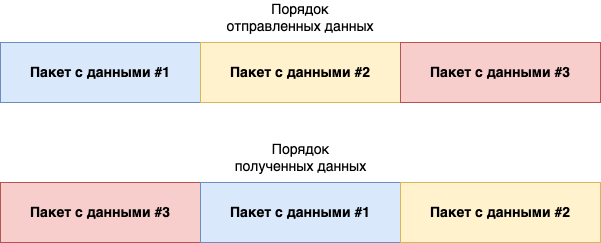

The diagram above was exported from draw.io. Its source (the exported page's mxGraphModel, read from the mxfile embedded in the PNG):
<mxGraphModel dx="954" dy="527" grid="1" gridSize="10" guides="1" tooltips="1" connect="1" arrows="1" fold="1" page="1" pageScale="1" pageWidth="827" pageHeight="1169" math="0" shadow="0">
  <root>
    <mxCell id="0" />
    <mxCell id="1" parent="0" />
    <mxCell id="R9DKALDBMba5zxv1-KpK-1" value="&lt;font style=&quot;font-size: 14px;&quot;&gt;Порядок полученных данных&lt;/font&gt;" style="text;html=1;strokeColor=none;fillColor=none;align=center;verticalAlign=middle;whiteSpace=wrap;rounded=0;" parent="1" vertex="1">
      <mxGeometry x="312.5" y="220" width="135" height="30" as="geometry" />
    </mxCell>
    <mxCell id="R9DKALDBMba5zxv1-KpK-2" value="" style="rounded=0;whiteSpace=wrap;html=1;fillStyle=hatch;fillColor=#FFFFFF;" parent="1" vertex="1">
      <mxGeometry x="80" y="120" width="600" height="60" as="geometry" />
    </mxCell>
    <mxCell id="R9DKALDBMba5zxv1-KpK-6" value="&lt;font style=&quot;font-size: 14px;&quot;&gt;Порядок отправленных данных&lt;/font&gt;" style="text;html=1;strokeColor=none;fillColor=none;align=center;verticalAlign=middle;whiteSpace=wrap;rounded=0;" parent="1" vertex="1">
      <mxGeometry x="305" y="80" width="150" height="30" as="geometry" />
    </mxCell>
    <mxCell id="R9DKALDBMba5zxv1-KpK-7" value="" style="rounded=0;whiteSpace=wrap;html=1;fillColor=#dae8fc;strokeColor=#6c8ebf;" parent="1" vertex="1">
      <mxGeometry x="80" y="120" width="200" height="60" as="geometry" />
    </mxCell>
    <mxCell id="R9DKALDBMba5zxv1-KpK-8" value="" style="rounded=0;whiteSpace=wrap;html=1;fillColor=#fff2cc;strokeColor=#d6b656;" parent="1" vertex="1">
      <mxGeometry x="280" y="120" width="200" height="60" as="geometry" />
    </mxCell>
    <mxCell id="R9DKALDBMba5zxv1-KpK-13" value="" style="rounded=0;whiteSpace=wrap;html=1;fillStyle=hatch;fillColor=#FFFFFF;" parent="1" vertex="1">
      <mxGeometry x="80" y="260" width="600" height="60" as="geometry" />
    </mxCell>
    <mxCell id="R9DKALDBMba5zxv1-KpK-14" value="" style="rounded=0;whiteSpace=wrap;html=1;fillColor=#f8cecc;strokeColor=#b85450;" parent="1" vertex="1">
      <mxGeometry x="80" y="260" width="200" height="60" as="geometry" />
    </mxCell>
    <mxCell id="R9DKALDBMba5zxv1-KpK-15" value="" style="rounded=0;whiteSpace=wrap;html=1;fillColor=#dae8fc;strokeColor=#6c8ebf;" parent="1" vertex="1">
      <mxGeometry x="280" y="260" width="200" height="60" as="geometry" />
    </mxCell>
    <mxCell id="R9DKALDBMba5zxv1-KpK-20" value="" style="rounded=0;whiteSpace=wrap;html=1;fillColor=#f8cecc;strokeColor=#b85450;" parent="1" vertex="1">
      <mxGeometry x="480" y="120" width="200" height="60" as="geometry" />
    </mxCell>
    <mxCell id="R9DKALDBMba5zxv1-KpK-21" value="" style="rounded=0;whiteSpace=wrap;html=1;fillColor=#fff2cc;strokeColor=#d6b656;" parent="1" vertex="1">
      <mxGeometry x="480" y="260" width="200" height="60" as="geometry" />
    </mxCell>
    <mxCell id="32GXYWP01L7cAhsaNeOm-1" value="&lt;font style=&quot;font-size: 14px;&quot;&gt;&lt;b&gt;Пакет с данными #1&lt;/b&gt;&lt;/font&gt;" style="text;html=1;strokeColor=none;fillColor=none;align=center;verticalAlign=middle;whiteSpace=wrap;rounded=0;" parent="1" vertex="1">
      <mxGeometry x="100" y="135" width="160" height="30" as="geometry" />
    </mxCell>
    <mxCell id="5kCTUbyNptvRbj1gp-IL-1" value="&lt;font style=&quot;font-size: 14px;&quot;&gt;&lt;b&gt;Пакет с данными #2&lt;/b&gt;&lt;/font&gt;" style="text;html=1;strokeColor=none;fillColor=none;align=center;verticalAlign=middle;whiteSpace=wrap;rounded=0;" parent="1" vertex="1">
      <mxGeometry x="300" y="135" width="160" height="30" as="geometry" />
    </mxCell>
    <mxCell id="5kCTUbyNptvRbj1gp-IL-2" value="&lt;font style=&quot;font-size: 14px;&quot;&gt;&lt;b&gt;Пакет с данными #3&lt;/b&gt;&lt;/font&gt;" style="text;html=1;strokeColor=none;fillColor=none;align=center;verticalAlign=middle;whiteSpace=wrap;rounded=0;" parent="1" vertex="1">
      <mxGeometry x="500" y="135" width="160" height="30" as="geometry" />
    </mxCell>
    <mxCell id="4WAQ4zoE_VqRo2loSeTP-1" value="&lt;font style=&quot;font-size: 14px;&quot;&gt;&lt;b&gt;Пакет с данными #1&lt;/b&gt;&lt;/font&gt;" style="text;html=1;strokeColor=none;fillColor=none;align=center;verticalAlign=middle;whiteSpace=wrap;rounded=0;" parent="1" vertex="1">
      <mxGeometry x="300" y="275" width="160" height="30" as="geometry" />
    </mxCell>
    <mxCell id="4WAQ4zoE_VqRo2loSeTP-2" value="&lt;font style=&quot;font-size: 14px;&quot;&gt;&lt;b&gt;Пакет с данными #2&lt;/b&gt;&lt;/font&gt;" style="text;html=1;strokeColor=none;fillColor=none;align=center;verticalAlign=middle;whiteSpace=wrap;rounded=0;" parent="1" vertex="1">
      <mxGeometry x="500" y="275" width="160" height="30" as="geometry" />
    </mxCell>
    <mxCell id="4WAQ4zoE_VqRo2loSeTP-3" value="&lt;font style=&quot;font-size: 14px;&quot;&gt;&lt;b&gt;Пакет с данными #3&lt;/b&gt;&lt;/font&gt;" style="text;html=1;strokeColor=none;fillColor=none;align=center;verticalAlign=middle;whiteSpace=wrap;rounded=0;" parent="1" vertex="1">
      <mxGeometry x="100" y="275" width="160" height="30" as="geometry" />
    </mxCell>
  </root>
</mxGraphModel>